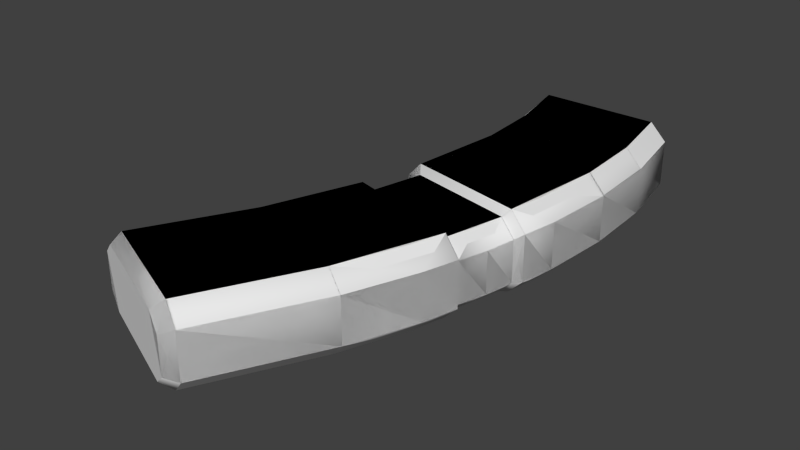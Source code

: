 # Source: a_hornet.blend  (saved by Blender 2.76.0; exported with 4.5.12 LTS)
import bpy
from mathutils import Matrix  # noqa: F401  (used for matrix-valued properties, if any)

bpy.ops.wm.read_factory_settings(use_empty=True)
scene = bpy.context.scene
scene.name = 'Scene'

# ---- collections
col_collection_1 = bpy.data.collections.new('Collection 1'); scene.collection.children.link(col_collection_1)

# ---- world
world_world = bpy.data.worlds.new('World'); scene.world = world_world
world_world.color = (0.05088, 0.05088, 0.05088)
world_world.use_sun_shadow = False
world_world.sun_shadow_jitter_overblur = 0.0
world_world.cycles.sampling_method = 'NONE'
world_world.cycles.sample_map_resolution = 256

# ---- meshes
me_cube_000 = bpy.data.meshes.new('Cube.000')
me_cube_000.from_pydata([(0.0303, -0.02803, -0.0001479), (0.04054, -0.03066, 0.03855), (-0.05125, -0.007075, 0.01027), (-0.04099, -0.009712, 0.04897), (-0.05125, -0.007075, 0.03855), (0.03013, -0.02799, 0.04897), (-0.04077, -0.009769, -0.0001479), (0.04054, -0.03066, 0.01027), (0.04984, 0.009476, 0.01027), (0.03933, 0.01167, 0.04897), (-0.03233, 0.02662, -0.0001479), (-0.04293, 0.02883, 0.03855), (0.03949, 0.01164, -0.0001479), (-0.03255, 0.02666, 0.04897), (-0.04293, 0.02883, 0.01027), (0.04984, 0.009476, 0.03855), (0.04439, -0.0353, 0.01134), (0.03308, -0.03238, -0.0001634), (0.04439, -0.0353, 0.0426), (0.0329, -0.03233, 0.0541), (-0.05699, -0.009095, 0.01134), (-0.04541, -0.01209, -0.0001634), (-0.05699, -0.009095, 0.0426), (-0.04566, -0.01202, 0.0541), (0.05537, 0.0121, 0.01134), (0.04393, 0.01447, -0.0001634), (0.05537, 0.0121, 0.0426), (0.04375, 0.01451, 0.0541), (-0.04717, 0.03331, 0.01134), (-0.03546, 0.03089, -0.0001634), (-0.04717, 0.03331, 0.0426), (-0.0357, 0.03094, 0.0541), (-0.1157, -0.1478, 0.01452), (-0.1056, -0.152, 0.005343), (-0.1058, -0.152, 0.0486), (-0.1157, -0.1478, 0.03943), (-0.04116, 0.1845, -0.0001634), (-0.05274, 0.1845, 0.01134), (-0.05274, 0.1845, 0.0426), (-0.0414, 0.1845, 0.0541), (-0.03599, -0.1816, 0.005343), (-0.02612, -0.1858, 0.01452), (-0.02612, -0.1858, 0.03943), (-0.03615, -0.1815, 0.0486), (0.052, 0.1847, 0.01134), (0.04063, 0.1847, -0.0001634), (0.04045, 0.1847, 0.0541), (0.052, 0.1847, 0.0426), (-0.06777, -0.07471, 0.0541), (-0.07884, -0.07103, 0.0426), (-0.06298, -0.03009, 0.0426), (-0.04616, 0.01077, 0.03855), (-0.04334, 0.05472, 0.0426), (-0.02899, 0.09663, 0.0541), (-0.04055, 0.09807, 0.0426), (-0.04335, 0.1415, 0.0426), (-0.03184, 0.1408, 0.0541), (-0.03159, 0.1408, -0.0001634), (-0.04335, 0.1415, 0.01134), (-0.02874, 0.0966, -0.0001634), (-0.04055, 0.09807, 0.01134), (-0.04334, 0.05472, 0.01134), (-0.04616, 0.01077, 0.01027), (-0.06298, -0.03009, 0.01134), (-0.06754, -0.07479, -0.0001634), (-0.07884, -0.07103, 0.01134), (0.04948, 0.1355, 0.0541), (0.06118, 0.1348, 0.0426), (0.05166, 0.08657, 0.0541), (0.06339, 0.08511, 0.0426), (0.05974, 0.03611, 0.0426), (0.04616, -0.01077, 0.03855), (0.03778, -0.0587, 0.0426), (0.009309, -0.1004, 0.0541), (0.02054, -0.1041, 0.0426), (0.009487, -0.1004, -0.0001634), (0.02054, -0.1041, 0.01134), (0.03778, -0.0587, 0.01134), (0.04616, -0.01077, 0.01027), (0.05974, 0.03611, 0.01134), (0.05185, 0.08654, -0.0001634), (0.06339, 0.08511, 0.01134), (0.06118, 0.1348, 0.01134), (0.04967, 0.1355, -0.0001634), (-0.1045, -0.1445, -0.0001634), (-0.1154, -0.14, 0.01134), (-0.02955, -0.1757, 0.0541), (-0.01872, -0.1802, 0.0426), (-0.1047, -0.1444, 0.0541), (-0.1154, -0.14, 0.0426), (-0.02937, -0.1758, -0.0001634), (-0.01872, -0.1802, 0.01134)], [], [(50, 63, 65), (55, 58, 60), (69, 81, 82), (29, 61, 59), (70, 79, 81), (49, 65, 85), (3, 5, 9), (4, 2, 20), (34, 88, 89), (52, 54, 61), (41, 42, 43), (38, 39, 36), (4, 51, 2), (66, 46, 56), (18, 72, 16), (82, 83, 44), (53, 68, 66), (86, 73, 48), (84, 33, 85), (35, 32, 33), (55, 38, 58), (67, 82, 44), (88, 34, 43), (38, 37, 58), (42, 41, 91), (43, 34, 33), (51, 62, 2), (52, 61, 28), (54, 60, 61), (72, 74, 77), (35, 33, 34), (48, 88, 86), (18, 19, 72), (12, 25, 8), (47, 67, 44), (19, 23, 73), (71, 78, 8), (72, 77, 16), (74, 76, 77), (25, 24, 8), (41, 43, 40), (48, 73, 23), (56, 39, 55), (39, 38, 55), (33, 32, 85), (86, 43, 42), (83, 45, 44), (73, 72, 19), (53, 31, 68), (71, 15, 9), (70, 69, 68), (49, 50, 65), (54, 55, 60), (56, 55, 54), (36, 57, 58), (57, 59, 60), (53, 52, 31), (13, 51, 3), (22, 50, 23), (37, 38, 36), (49, 89, 88), (66, 67, 47), (68, 69, 67), (80, 79, 25), (78, 7, 0), (77, 76, 75), (44, 45, 46), (75, 76, 91), (84, 85, 65), (56, 53, 66), (64, 63, 21), (2, 62, 6), (87, 91, 76), (69, 70, 81), (80, 83, 82), (60, 59, 61), (89, 49, 85), (67, 69, 82), (13, 31, 30), (26, 24, 79), (73, 86, 87), (11, 30, 28), (39, 46, 36), (5, 19, 18), (21, 20, 2), (45, 36, 46), (73, 74, 72), (1, 18, 16), (22, 20, 63), (11, 14, 62), (87, 86, 42), (13, 3, 9), (9, 15, 26), (29, 10, 14), (35, 34, 89), (15, 8, 24), (1, 7, 78), (22, 4, 20), (47, 44, 46), (17, 0, 7), (3, 4, 22), (6, 12, 0), (35, 89, 85), (90, 91, 41), (27, 68, 31), (46, 39, 56), (84, 90, 40), (29, 28, 61), (30, 52, 28), (86, 88, 43), (9, 5, 71), (1, 71, 5), (15, 71, 8), (13, 9, 27), (87, 42, 91), (3, 23, 19), (33, 40, 43), (68, 27, 70), (26, 70, 27), (53, 56, 54), (37, 36, 58), (58, 57, 60), (30, 31, 52), (53, 54, 52), (4, 3, 51), (13, 11, 51), (48, 23, 50), (50, 49, 48), (48, 49, 88), (46, 66, 47), (66, 68, 67), (24, 25, 79), (80, 81, 79), (0, 12, 78), (8, 78, 12), (75, 17, 77), (16, 77, 17), (90, 75, 91), (64, 84, 65), (20, 21, 63), (64, 65, 63), (10, 6, 62), (62, 14, 10), (74, 87, 76), (81, 80, 82), (11, 13, 30), (70, 26, 79), (74, 73, 87), (14, 11, 28), (1, 5, 18), (6, 21, 2), (7, 1, 16), (50, 22, 63), (51, 11, 62), (27, 9, 26), (28, 29, 14), (26, 15, 24), (71, 1, 78), (16, 17, 7), (23, 3, 22), (64, 21, 6), (90, 84, 64), (17, 75, 0), (80, 25, 12), (0, 75, 6), (80, 12, 10), (45, 83, 57), (57, 36, 45), (10, 29, 80), (59, 57, 83), (83, 80, 59), (75, 90, 64), (29, 59, 80), (75, 64, 6), (6, 10, 12), (32, 35, 85), (40, 90, 41), (33, 84, 40), (31, 13, 27), (5, 3, 19)])
me_cube_000.polygons.foreach_set('use_smooth', [True] * 180)
me_cube_000.use_remesh_preserve_volume = False
me_cube_000.use_remesh_preserve_attributes = False
me_cube_000.use_mirror_vertex_groups = False
me_cube_000.update()
me_cube_001 = bpy.data.meshes.new('Cube.001')
me_cube_001.from_pydata([(0.0303, -0.02803, 0.004852), (0.04054, -0.03066, 0.03855), (-0.05125, -0.007075, 0.01027), (-0.04099, -0.009712, 0.04897), (-0.05125, -0.007075, 0.03855), (0.03013, -0.02799, 0.04897), (-0.04077, -0.009769, 0.004852), (0.04054, -0.03066, 0.01027), (0.04984, 0.009476, 0.01027), (0.03933, 0.01167, 0.04897), (-0.03233, 0.02662, 0.004852), (-0.04293, 0.02883, 0.03855), (0.03949, 0.01164, 0.004852), (-0.03255, 0.02666, 0.04897), (-0.04293, 0.02883, 0.01027), (0.04984, 0.009476, 0.03855), (0.04439, -0.0353, 0.01134), (0.03308, -0.03238, -0.0001634), (0.04439, -0.0353, 0.0426), (0.0329, -0.03233, 0.0541), (-0.05699, -0.009095, 0.01134), (-0.04541, -0.01209, -0.0001634), (-0.05699, -0.009095, 0.0426), (-0.04566, -0.01202, 0.0541), (0.05537, 0.0121, 0.01134), (0.04393, 0.01447, -0.0001634), (0.05537, 0.0121, 0.0426), (0.04375, 0.01451, 0.0541), (-0.04717, 0.03331, 0.01134), (-0.03546, 0.03089, -0.0001634), (-0.04717, 0.03331, 0.0426), (-0.0357, 0.03094, 0.0541), (-0.1157, -0.1478, 0.01452), (-0.1056, -0.152, 0.005343), (-0.1058, -0.152, 0.0486), (-0.1157, -0.1478, 0.03943), (-0.04116, 0.1845, -0.0001634), (-0.05274, 0.1845, 0.01134), (-0.05274, 0.1845, 0.0426), (-0.0414, 0.1845, 0.0541), (-0.03599, -0.1816, 0.005343), (-0.02612, -0.1858, 0.01452), (-0.02612, -0.1858, 0.03943), (-0.03615, -0.1815, 0.0486), (0.052, 0.1847, 0.01134), (0.04063, 0.1847, -0.0001634), (0.04045, 0.1847, 0.0541), (0.052, 0.1847, 0.0426), (-0.06777, -0.07471, 0.0541), (-0.07884, -0.07103, 0.0426), (-0.05172, -0.03329, 0.0541), (-0.06298, -0.03009, 0.0426), (-0.03583, 0.00836, 0.04897), (-0.04616, 0.01077, 0.03855), (-0.03182, 0.05264, 0.0541), (-0.04334, 0.05472, 0.0426), (-0.02899, 0.09663, 0.0541), (-0.04055, 0.09807, 0.0426), (-0.04335, 0.1415, 0.0426), (-0.03184, 0.1408, 0.0541), (-0.03159, 0.1408, -0.0001634), (-0.04335, 0.1415, 0.01134), (-0.02874, 0.0966, -0.0001634), (-0.04055, 0.09807, 0.01134), (-0.03157, 0.0526, -0.0001634), (-0.04334, 0.05472, 0.01134), (-0.03561, 0.008309, 0.004852), (-0.04616, 0.01077, 0.01027), (-0.05148, -0.03335, -0.0001634), (-0.06298, -0.03009, 0.01134), (-0.06754, -0.07479, -0.0001634), (-0.07884, -0.07103, 0.01134), (0.04948, 0.1355, 0.0541), (0.06118, 0.1348, 0.0426), (0.05166, 0.08657, 0.0541), (0.06339, 0.08511, 0.0426), (0.04806, 0.03822, 0.0541), (0.05974, 0.03611, 0.0426), (0.03569, -0.008327, 0.04897), (0.04616, -0.01077, 0.03855), (0.02636, -0.05546, 0.0541), (0.03778, -0.0587, 0.0426), (0.009309, -0.1004, 0.0541), (0.02054, -0.1041, 0.0426), (0.009487, -0.1004, -0.0001634), (0.02054, -0.1041, 0.01134), (0.02654, -0.05551, -0.0001634), (0.03778, -0.0587, 0.01134), (0.03585, -0.008366, 0.004852), (0.04616, -0.01077, 0.01027), (0.04825, 0.03818, -0.0001634), (0.05974, 0.03611, 0.01134), (0.05185, 0.08654, -0.0001634), (0.06339, 0.08511, 0.01134), (0.06118, 0.1348, 0.01134), (0.04967, 0.1355, -0.0001634), (-0.1045, -0.1445, -0.0001634), (-0.1154, -0.14, 0.01134), (-0.02955, -0.1757, 0.0541), (-0.01872, -0.1802, 0.0426), (-0.1047, -0.1444, 0.0541), (-0.1154, -0.14, 0.0426), (-0.02937, -0.1758, -0.0001634), (-0.01872, -0.1802, 0.01134), (-0.0362, 0.1845, 0.04812), (-0.0461, 0.1845, 0.03915), (0.03543, 0.1847, 0.005819), (0.04535, 0.1847, 0.01479), (-0.0461, 0.1845, 0.01479), (-0.03598, 0.1845, 0.005819), (0.04535, 0.1847, 0.03915), (0.03527, 0.1847, 0.04812), (-0.03617, 0.1718, 0.04812), (-0.04608, 0.1718, 0.03915), (0.03545, 0.1719, 0.005819), (0.04538, 0.172, 0.01479), (-0.04608, 0.1718, 0.01479), (-0.03596, 0.1718, 0.005819), (0.04538, 0.172, 0.03915), (0.03529, 0.1719, 0.04812), (0.04054, -0.03066, 0.01027), (0.04054, -0.03066, 0.01027), (0.04054, -0.03066, 0.01027), (0.03013, -0.02799, 0.04897), (0.03013, -0.02799, 0.04897), (0.04054, -0.03066, 0.03855), (0.04054, -0.03066, 0.03855), (-0.05125, -0.007075, 0.01027), (-0.05125, -0.007075, 0.01027), (-0.05125, -0.007075, 0.01027), (-0.05699, -0.009095, 0.01134), (-0.05699, -0.009095, 0.01134), (-0.05699, -0.009095, 0.01134), (-0.05125, -0.007075, 0.03855), (-0.05125, -0.007075, 0.03855), (-0.04616, 0.01077, 0.03855), (0.04616, -0.01077, 0.01027), (-0.04293, 0.02883, 0.01027), (-0.04293, 0.02883, 0.01027), (-0.04293, 0.02883, 0.01027), (0.05537, 0.0121, 0.01134), (0.05537, 0.0121, 0.01134), (0.05537, 0.0121, 0.01134), (0.04984, 0.009476, 0.01027), (0.04984, 0.009476, 0.01027), (0.04984, 0.009476, 0.01027), (-0.04099, -0.009712, 0.04897), (-0.04099, -0.009712, 0.04897), (-0.05699, -0.009095, 0.0426), (-0.05699, -0.009095, 0.0426), (0.04439, -0.0353, 0.0426), (0.04439, -0.0353, 0.0426), (0.04439, -0.0353, 0.01134), (0.04439, -0.0353, 0.01134), (0.04439, -0.0353, 0.01134), (-0.04566, -0.01202, 0.0541), (-0.04566, -0.01202, 0.0541), (0.0329, -0.03233, 0.0541), (0.0329, -0.03233, 0.0541), (0.03778, -0.0587, 0.0426), (-0.05172, -0.03329, 0.0541), (-0.04717, 0.03331, 0.01134), (-0.04717, 0.03331, 0.01134), (-0.04717, 0.03331, 0.01134), (0.04806, 0.03822, 0.0541), (0.04375, 0.01451, 0.0541), (0.04375, 0.01451, 0.0541), (-0.03157, 0.0526, -0.0001634), (-0.04334, 0.05472, 0.0426), (-0.04717, 0.03331, 0.0426), (-0.04717, 0.03331, 0.0426), (0.03569, -0.008327, 0.04897), (0.04984, 0.009476, 0.03855), (0.04984, 0.009476, 0.03855), (0.03933, 0.01167, 0.04897), (0.03933, 0.01167, 0.04897), (-0.04616, 0.01077, 0.01027), (-0.06298, -0.03009, 0.01134), (0.02654, -0.05551, -0.0001634), (0.05537, 0.0121, 0.0426), (0.05537, 0.0121, 0.0426), (-0.0357, 0.03094, 0.0541), (-0.0357, 0.03094, 0.0541), (0.05974, 0.03611, 0.01134), (-0.03255, 0.02666, 0.04897), (-0.03255, 0.02666, 0.04897), (-0.04293, 0.02883, 0.03855), (-0.04293, 0.02883, 0.03855), (-0.03583, 0.00836, 0.04897), (0.04616, -0.01077, 0.03855), (-0.03184, 0.1408, 0.0541), (-0.0414, 0.1845, 0.0541), (-0.0414, 0.1845, 0.0541), (-0.05274, 0.1845, 0.0426), (-0.05274, 0.1845, 0.0426), (-0.04335, 0.1415, 0.0426), (-0.1045, -0.1445, -0.0001634), (-0.1045, -0.1445, -0.0001634), (-0.1045, -0.1445, -0.0001634), (-0.1056, -0.152, 0.005343), (-0.1056, -0.152, 0.005343), (-0.1157, -0.1478, 0.01452), (-0.1157, -0.1478, 0.01452), (-0.1154, -0.14, 0.01134), (-0.1154, -0.14, 0.01134), (-0.02955, -0.1757, 0.0541), (-0.02955, -0.1757, 0.0541), (-0.02955, -0.1757, 0.0541), (-0.03615, -0.1815, 0.0486), (-0.03615, -0.1815, 0.0486), (-0.02612, -0.1858, 0.03943), (-0.02612, -0.1858, 0.03943), (-0.01872, -0.1802, 0.0426), (-0.01872, -0.1802, 0.0426), (0.04967, 0.1355, -0.0001634), (0.04063, 0.1847, -0.0001634), (0.04063, 0.1847, -0.0001634), (0.052, 0.1847, 0.01134), (0.052, 0.1847, 0.01134), (0.06118, 0.1348, 0.01134), (-0.1157, -0.1478, 0.03943), (-0.1157, -0.1478, 0.03943), (-0.1058, -0.152, 0.0486), (-0.1058, -0.152, 0.0486), (-0.1047, -0.1444, 0.0541), (-0.1047, -0.1444, 0.0541), (-0.1047, -0.1444, 0.0541), (-0.1154, -0.14, 0.0426), (-0.1154, -0.14, 0.0426), (-0.06777, -0.07471, 0.0541), (-0.07884, -0.07103, 0.0426), (-0.06298, -0.03009, 0.0426), (-0.03182, 0.05264, 0.0541), (-0.02899, 0.09663, 0.0541), (-0.04055, 0.09807, 0.0426), (-0.05274, 0.1845, 0.01134), (-0.05274, 0.1845, 0.01134), (-0.04116, 0.1845, -0.0001634), (-0.04116, 0.1845, -0.0001634), (-0.03159, 0.1408, -0.0001634), (-0.04335, 0.1415, 0.01134), (-0.02874, 0.0966, -0.0001634), (-0.04055, 0.09807, 0.01134), (-0.04334, 0.05472, 0.01134), (-0.05148, -0.03335, -0.0001634), (-0.06754, -0.07479, -0.0001634), (-0.07884, -0.07103, 0.01134), (0.052, 0.1847, 0.0426), (0.052, 0.1847, 0.0426), (0.04045, 0.1847, 0.0541), (0.04045, 0.1847, 0.0541), (0.04948, 0.1355, 0.0541), (0.06118, 0.1348, 0.0426), (0.05166, 0.08657, 0.0541), (0.06339, 0.08511, 0.0426), (0.05974, 0.03611, 0.0426), (0.02636, -0.05546, 0.0541), (0.009309, -0.1004, 0.0541), (0.02054, -0.1041, 0.0426), (-0.02612, -0.1858, 0.01452), (-0.02612, -0.1858, 0.01452), (-0.03599, -0.1816, 0.005343), (-0.03599, -0.1816, 0.005343), (-0.02937, -0.1758, -0.0001634), (-0.02937, -0.1758, -0.0001634), (-0.02937, -0.1758, -0.0001634), (-0.01872, -0.1802, 0.01134), (-0.01872, -0.1802, 0.01134), (0.009487, -0.1004, -0.0001634), (0.02054, -0.1041, 0.01134), (0.03778, -0.0587, 0.01134), (0.04825, 0.03818, -0.0001634), (0.05185, 0.08654, -0.0001634), (0.06339, 0.08511, 0.01134), (-0.0362, 0.1845, 0.04812), (-0.0461, 0.1845, 0.03915), (0.03543, 0.1847, 0.005819), (0.04535, 0.1847, 0.01479), (-0.0461, 0.1845, 0.01479), (-0.03598, 0.1845, 0.005819), (0.04535, 0.1847, 0.03915), (0.03527, 0.1847, 0.04812)], [], [(248, 73, 94, 218), (225, 223, 208, 205), (58, 194, 236, 61), (213, 211, 260, 266), (281, 274, 275, 193, 192, 250, 47, 44, 45, 36, 37, 278, 279, 276, 277, 280), (49, 51, 69, 71), (133, 135, 67, 128), (170, 168, 65, 163), (168, 57, 63, 65), (57, 58, 61, 63), (210, 209, 222, 220, 201, 200, 261, 259), (73, 75, 93, 94), (82, 80, 50), (13, 52, 3, 5, 78, 9), (75, 77, 91, 93), (173, 189, 89, 144), (151, 159, 87, 152), (159, 83, 85, 87), (227, 49, 71, 203), (178, 17, 154, 270, 269, 84), (190, 191, 38, 195), (196, 199, 202, 204), (207, 43, 42, 99), (214, 216, 217, 219), (256, 257, 258, 81, 18, 157), (171, 124, 1, 79, 15, 174), (164, 165, 26, 255, 254, 253), (233, 190, 195, 234), (237, 60, 240, 235), (60, 62, 242, 240), (232, 233, 234, 55, 30, 182), (188, 185, 11, 53, 134, 146), (160, 155, 149, 231, 230, 48), (226, 48, 230, 228), (249, 251, 252, 247), (251, 253, 254, 252), (90, 92, 273, 183, 142, 25), (64, 29, 161, 243, 242, 62), (265, 84, 269, 267), (96, 97, 246, 70), (88, 66, 10, 12), (83, 213, 266, 85), (92, 214, 219, 273), (184, 181, 169, 186), (77, 180, 141, 91), (98, 212, 258, 257), (186, 169, 162, 138), (123, 158, 150, 125), (0, 6, 66, 88), (125, 150, 153, 121), (51, 148, 131, 69), (135, 187, 14, 67), (166, 175, 172, 179), (29, 10, 139, 28), (179, 172, 8, 24), (189, 126, 7, 89), (156, 147, 4, 22), (21, 6, 0, 17), (22, 4, 2, 20), (221, 227, 203, 32), (262, 264, 103, 41), (34, 100, 101, 35), (33, 198, 102, 40), (105, 104, 112, 113), (37, 193, 275, 278), (108, 105, 113, 116), (109, 108, 116, 117), (110, 107, 115, 118), (181, 184, 175, 166), (111, 119, 112, 104), (76, 74, 54), (147, 156, 158, 123), (106, 109, 117, 114), (112, 119, 118, 115, 114, 117, 116, 113), (111, 110, 118, 119), (107, 106, 114, 115), (88, 12, 145, 136, 120, 0), (66, 6, 129, 176, 137, 10), (12, 10, 29, 25), (86, 268, 68), (244, 70, 246, 177, 132, 21), (17, 0, 122, 16), (12, 25, 140, 143), (6, 21, 130, 127), (241, 272, 167), (68, 21, 86), (263, 197, 245), (245, 68, 268), (17, 86, 21), (268, 263, 245), (271, 25, 29), (239, 238, 215), (271, 29, 167), (241, 239, 95), (271, 167, 272), (95, 272, 241), (239, 215, 95), (229, 224, 206), (19, 23, 80), (50, 229, 82), (206, 82, 229), (80, 23, 50), (54, 31, 76), (46, 39, 59), (56, 54, 74), (46, 59, 72), (74, 72, 56), (27, 76, 31), (59, 56, 72)])
me_cube_001.polygons.foreach_set('use_smooth', [1, 1, 1, 1, 1, 1, 1, 1, 1, 1, 1, 1, 0, 1, 1, 1, 1, 1, 1, 1, 1, 1, 1, 1, 1, 1, 1, 1, 1, 1, 1, 1, 1, 1, 1, 1, 1, 1, 1, 1, 1, 1, 1, 1, 1, 1, 1, 1, 1, 1, 1, 1, 1, 0, 1, 1, 1, 0, 1, 1, 1, 1, 1, 1, 1, 1, 1, 1, 1, 1, 0, 1, 1, 1, 1, 1, 1, 1, 0, 0, 1, 0, 0, 0, 0, 0, 0, 0, 0, 0, 0, 0, 0, 0, 0, 0, 0, 0, 0, 0, 0, 0, 0, 0, 0, 0, 0, 0, 0])
_uv = me_cube_001.uv_layers.new(name='UVMap')
_uv.uv.foreach_set('vector', [0.6178, 0.05977, 0.5362, 0.05977, 0.5362, 0.008701, 0.6178, 0.008701, 0.09648, 0.4556, 0.09463, 0.4433, 0.2049, 0.3995, 0.2157, 0.409, 0.5492, 0.06661, 0.6194, 0.06661, 0.6194, 0.01554, 0.5492, 0.01554, 0.02339, 0.06661, 0.01431, 0.06143, 0.01431, 0.02072, 0.02339, 0.01554, 0.08044, 0.2633, 0.2574, 0.2633, 0.2779, 0.2411, 0.2944, 0.2497, 0.2703, 0.2782, 0.06762, 0.2782, 0.03281, 0.2489, 0.03281, 0.1641, 0.06716, 0.1364, 0.2697, 0.1364, 0.2944, 0.1649, 0.2779, 0.1734, 0.2569, 0.1512, 0.08004, 0.1512, 0.04926, 0.1727, 0.04926, 0.2404, 0.1711, 0.06661, 0.2254, 0.06661, 0.2254, 0.01554, 0.1711, 0.01554, 0.2691, 0.06, 0.2983, 0.06, 0.2983, 0.01378, 0.2691, 0.01378, 0.3723, 0.06661, 0.4073, 0.06661, 0.4073, 0.01554, 0.3723, 0.01554, 0.4073, 0.06661, 0.4782, 0.06661, 0.4782, 0.01554, 0.4073, 0.01554, 0.4782, 0.06661, 0.5492, 0.06661, 0.5492, 0.01554, 0.4782, 0.01554, 0.567, 0.2315, 0.5462, 0.2492, 0.4013, 0.2492, 0.3807, 0.2315, 0.3807, 0.1834, 0.4017, 0.1658, 0.5465, 0.1658, 0.567, 0.1834, 0.5382, 0.06661, 0.457, 0.06661, 0.457, 0.01554, 0.5382, 0.01554, 0.2657, 0.5196, 0.2928, 0.587, 0.1719, 0.6264, 0.2262, 0.7058, 0.2233, 0.6899, 0.2188, 0.6741, 0.2808, 0.6582, 0.2856, 0.6753, 0.2888, 0.6927, 0.457, 0.06661, 0.3769, 0.06661, 0.3769, 0.01554, 0.457, 0.01554, 0.3238, 0.06, 0.298, 0.06, 0.298, 0.01378, 0.3238, 0.01378, 0.2169, 0.06661, 0.1912, 0.06661, 0.1912, 0.01554, 0.2169, 0.01554, 0.1912, 0.06661, 0.1478, 0.06661, 0.1478, 0.01554, 0.1912, 0.01554, 0.0892, 0.06661, 0.1711, 0.06661, 0.1711, 0.01554, 0.0892, 0.01554, 0.6124, 0.5485, 0.6231, 0.5864, 0.6417, 0.5816, 0.6308, 0.5432, 0.613, 0.5048, 0.598, 0.5092, 0.2045, 0.9115, 0.1896, 0.9769, 0.171, 0.9768, 0.1856, 0.9127, 0.4111, 0.437, 0.4092, 0.4246, 0.3926, 0.4316, 0.3932, 0.4444, 0.2211, 0.4171, 0.2103, 0.4076, 0.2267, 0.4006, 0.2388, 0.4097, 0.6639, 0.8962, 0.649, 0.9768, 0.6677, 0.9768, 0.6827, 0.895, 0.2928, 0.587, 0.2657, 0.5196, 0.2841, 0.5135, 0.3066, 0.5823, 0.3151, 0.6068, 0.3012, 0.6111, 0.2856, 0.6753, 0.2808, 0.6582, 0.2899, 0.6559, 0.2948, 0.6732, 0.298, 0.6908, 0.2888, 0.6927, 0.3315, 0.7466, 0.3244, 0.7256, 0.3434, 0.7217, 0.3506, 0.7431, 0.3566, 0.8203, 0.3374, 0.8227, 0.2092, 0.8391, 0.2045, 0.9115, 0.1856, 0.9127, 0.1902, 0.8415, 0.518, 0.9765, 0.5306, 0.9048, 0.5144, 0.906, 0.499, 0.9765, 0.5306, 0.9048, 0.5353, 0.8323, 0.5159, 0.8348, 0.5144, 0.906, 0.2045, 0.7671, 0.2092, 0.8391, 0.1902, 0.8415, 0.1857, 0.7705, 0.1794, 0.7533, 0.1982, 0.7494, 0.2233, 0.6899, 0.2262, 0.7058, 0.2171, 0.7077, 0.2143, 0.692, 0.2099, 0.6764, 0.2188, 0.6741, 0.1719, 0.6264, 0.1789, 0.6474, 0.1604, 0.6522, 0.1535, 0.6316, 0.1275, 0.5646, 0.1456, 0.5586, 0.09212, 0.4491, 0.1456, 0.5586, 0.1275, 0.5646, 0.07464, 0.4564, 0.3174, 0.9756, 0.3338, 0.9029, 0.3529, 0.9016, 0.3364, 0.9756, 0.3338, 0.9029, 0.3374, 0.8227, 0.3566, 0.8203, 0.3529, 0.9016, 0.6615, 0.7365, 0.6674, 0.8159, 0.6864, 0.8135, 0.6804, 0.7331, 0.6732, 0.6938, 0.6545, 0.6977, 0.5306, 0.7602, 0.5243, 0.7246, 0.5051, 0.7286, 0.5114, 0.7637, 0.5159, 0.8348, 0.5353, 0.8323, 0.5342, 0.3895, 0.598, 0.5092, 0.613, 0.5048, 0.5517, 0.3823, 0.4111, 0.437, 0.3932, 0.4444, 0.4531, 0.5575, 0.4717, 0.5513, 0.6126, 0.6435, 0.5408, 0.6602, 0.5446, 0.6781, 0.6163, 0.6636, 0.1478, 0.06661, 0.02339, 0.06661, 0.02339, 0.01554, 0.1478, 0.01554, 0.6674, 0.8159, 0.6639, 0.8962, 0.6827, 0.895, 0.6864, 0.8135, 0.2033, 0.7246, 0.1982, 0.7316, 0.1794, 0.7355, 0.1863, 0.7281, 0.3769, 0.06661, 0.3416, 0.06661, 0.3416, 0.01554, 0.3769, 0.01554, 0.2113, 0.4025, 0.2291, 0.3951, 0.2841, 0.5135, 0.2657, 0.5196, 0.3296, 0.06, 0.3341, 0.06661, 0.3341, 0.01554, 0.3296, 0.01378, 0.303, 0.6357, 0.3074, 0.629, 0.3253, 0.6243, 0.3193, 0.6316, 0.6104, 0.6256, 0.5356, 0.642, 0.5408, 0.6602, 0.6126, 0.6435, 0.2637, 0.06, 0.2597, 0.06661, 0.2597, 0.01554, 0.2637, 0.01378, 0.2254, 0.06661, 0.2553, 0.06661, 0.2553, 0.01554, 0.2254, 0.01554, 0.2983, 0.06, 0.3264, 0.06, 0.3264, 0.01378, 0.2983, 0.01378, 0.3283, 0.7047, 0.321, 0.7, 0.3383, 0.6964, 0.3473, 0.7007, 0.5257, 0.7309, 0.531, 0.724, 0.5136, 0.7272, 0.5064, 0.7344, 0.3339, 0.06661, 0.3296, 0.06, 0.3296, 0.01378, 0.3339, 0.01554, 0.298, 0.06, 0.2713, 0.06, 0.2713, 0.01378, 0.298, 0.01378, 0.1813, 0.6659, 0.1886, 0.6695, 0.1726, 0.6736, 0.1636, 0.6705, 0.4839, 0.6058, 0.4873, 0.6103, 0.6091, 0.5851, 0.621, 0.5818, 0.2597, 0.06661, 0.263, 0.06, 0.263, 0.01378, 0.2597, 0.01554, 0.07643, 0.06143, 0.0892, 0.06661, 0.0892, 0.01554, 0.07643, 0.02072, 0.5234, 0.38, 0.5342, 0.3895, 0.5517, 0.3823, 0.5396, 0.3732, 0.1, 0.4514, 0.1019, 0.4637, 0.08441, 0.471, 0.08386, 0.4582, 0.4092, 0.4246, 0.4111, 0.437, 0.5342, 0.3895, 0.5234, 0.38, 0.6979, 0.1751, 0.7259, 0.1751, 0.726, 0.1494, 0.698, 0.1494, 0.2944, 0.1649, 0.2944, 0.2497, 0.2779, 0.2411, 0.2779, 0.1734, 0.6979, 0.1751, 0.6979, 0.1751, 0.698, 0.1494, 0.698, 0.1494, 0.7265, 0.1751, 0.6979, 0.1751, 0.698, 0.1494, 0.7266, 0.1494, 0.9562, 0.1755, 0.9562, 0.1755, 0.9563, 0.1498, 0.9563, 0.1498, 0.1982, 0.7316, 0.2033, 0.7246, 0.321, 0.7, 0.3283, 0.7047, 0.9277, 0.1754, 0.9278, 0.1497, 0.726, 0.1494, 0.7259, 0.1751, 0.3315, 0.7466, 0.3374, 0.8227, 0.2045, 0.7671, 0.1886, 0.6695, 0.1813, 0.6659, 0.3074, 0.629, 0.303, 0.6357, 0.9282, 0.1754, 0.7265, 0.1751, 0.7266, 0.1494, 0.9282, 0.1497, 0.7619, 0.3512, 0.8998, 0.3512, 0.9193, 0.3354, 0.9193, 0.2924, 0.9002, 0.2765, 0.7623, 0.2765, 0.7428, 0.2924, 0.7428, 0.3354, 0.9277, 0.1754, 0.9562, 0.1755, 0.9563, 0.1498, 0.9278, 0.1497, 0.9562, 0.1755, 0.9282, 0.1754, 0.9282, 0.1497, 0.9563, 0.1498, 0.6126, 0.6435, 0.6163, 0.6636, 0.6267, 0.6614, 0.623, 0.641, 0.6173, 0.6211, 0.6071, 0.6237, 0.5408, 0.6602, 0.5356, 0.642, 0.5251, 0.6448, 0.5302, 0.6627, 0.5335, 0.6808, 0.5441, 0.6786, 0.6528, 0.7105, 0.531, 0.724, 0.5243, 0.7246, 0.6566, 0.7074, 0.6103, 0.5438, 0.598, 0.5092, 0.4824, 0.5802, 0.4832, 0.5749, 0.4717, 0.5513, 0.4531, 0.5575, 0.4644, 0.5803, 0.4742, 0.6147, 0.4932, 0.6098, 0.614, 0.5782, 0.6091, 0.5851, 0.6261, 0.5815, 0.6327, 0.5742, 0.6494, 0.7025, 0.6566, 0.7074, 0.6754, 0.704, 0.6665, 0.6994, 0.4914, 0.6099, 0.4839, 0.6058, 0.4647, 0.6099, 0.474, 0.6136, 0.5353, 0.8323, 0.6674, 0.8159, 0.5306, 0.7602, 0.4824, 0.5802, 0.4839, 0.6058, 0.6103, 0.5438, 0.5342, 0.3895, 0.4111, 0.437, 0.4717, 0.5513, 0.4717, 0.5513, 0.4824, 0.5802, 0.598, 0.5092, 0.621, 0.5818, 0.6103, 0.5438, 0.4839, 0.6058, 0.598, 0.5092, 0.5342, 0.3895, 0.4717, 0.5513, 0.6615, 0.7365, 0.6566, 0.7074, 0.5243, 0.7246, 0.5306, 0.9048, 0.518, 0.9765, 0.649, 0.9768, 0.6615, 0.7365, 0.5243, 0.7246, 0.5306, 0.7602, 0.5353, 0.8323, 0.5306, 0.9048, 0.6639, 0.8962, 0.6615, 0.7365, 0.5306, 0.7602, 0.6674, 0.8159, 0.6639, 0.8962, 0.6674, 0.8159, 0.5353, 0.8323, 0.5306, 0.9048, 0.649, 0.9768, 0.6639, 0.8962, 0.1456, 0.5586, 0.09212, 0.4491, 0.2113, 0.4025, 0.3006, 0.6112, 0.1789, 0.6475, 0.2928, 0.587, 0.1719, 0.6264, 0.1456, 0.5586, 0.2657, 0.5196, 0.2113, 0.4025, 0.2657, 0.5196, 0.1456, 0.5586, 0.2928, 0.587, 0.1789, 0.6475, 0.1719, 0.6264, 0.2045, 0.7671, 0.1982, 0.7494, 0.3315, 0.7466, 0.3174, 0.9756, 0.1896, 0.9769, 0.2045, 0.9115, 0.2092, 0.8391, 0.2045, 0.7671, 0.3374, 0.8227, 0.3174, 0.9756, 0.2045, 0.9115, 0.3338, 0.9029, 0.3374, 0.8227, 0.3338, 0.9029, 0.2092, 0.8391, 0.3244, 0.7256, 0.3315, 0.7466, 0.1982, 0.7494, 0.2045, 0.9115, 0.2092, 0.8391, 0.3338, 0.9029])
me_cube_001.use_remesh_preserve_volume = False
me_cube_001.use_remesh_preserve_attributes = False
me_cube_001.use_mirror_vertex_groups = False
me_cube_001.update()

# ---- objects
ob_hornet_shadowmesh = bpy.data.objects.new('hornet_shadowmesh', me_cube_000)
ob_hornet_mesh = bpy.data.objects.new('hornet_mesh', me_cube_001)

# ---- transforms, parenting, visibility, modifiers, constraints
ob_hornet_shadowmesh.location = (0.0, 0.0, 0.0)
ob_hornet_shadowmesh.hide_viewport = True
ob_hornet_shadowmesh.lineart.crease_threshold = 0.0
ob_hornet_mesh.location = (0.0, 0.0, 0.0)
ob_hornet_mesh.lineart.crease_threshold = 0.0

# ---- collection membership
col_collection_1.objects.link(ob_hornet_shadowmesh)
col_collection_1.objects.link(ob_hornet_mesh)

# ---- scene / render settings (as saved in the file)
scene.frame_start = 1; scene.frame_end = 2; scene.frame_set(1)
scene.render.engine = 'BLENDER_EEVEE_NEXT'
scene.render.resolution_percentage = 50
scene.render.dither_intensity = 0.0
scene.cycles.use_denoising = False
scene.cycles.samples = 10
scene.cycles.sampling_pattern = 'TABULATED_SOBOL'
scene.cycles.light_sampling_threshold = 0.0
scene.cycles.use_adaptive_sampling = False
scene.cycles.use_light_tree = False
scene.cycles.blur_glossy = 0.0
scene.cycles.pixel_filter_type = 'GAUSSIAN'
scene.cycles.sample_clamp_indirect = 0.0
scene.view_settings.view_transform = 'Standard'
bpy.context.view_layer.update()

# ---- added for rendering (the .blend has no active camera and no usable light): camera, sun
cam_auto = bpy.data.cameras.new('AutoCamera')
cam_auto.lens = 50.0
cam_auto.sensor_width = 36.0
cam_auto.clip_end = 1000.0
ob_auto_camera = bpy.data.objects.new('AutoCamera', cam_auto)
scene.collection.objects.link(ob_auto_camera)
ob_auto_camera.location = (0.357863, -0.461379, 0.334196)
ob_auto_camera.rotation_euler = (1.09748, -7.21219e-08, 0.694738)
scene.camera = ob_auto_camera
light_auto_sun = bpy.data.lights.new('AutoSun', 'SUN')
light_auto_sun.energy = 3.0
light_auto_sun.angle = 0.0523599
ob_auto_sun = bpy.data.objects.new('AutoSun', light_auto_sun)
scene.collection.objects.link(ob_auto_sun)
ob_auto_sun.rotation_euler = (0.872665, 0.174533, 0.523599)
bpy.context.view_layer.update()
